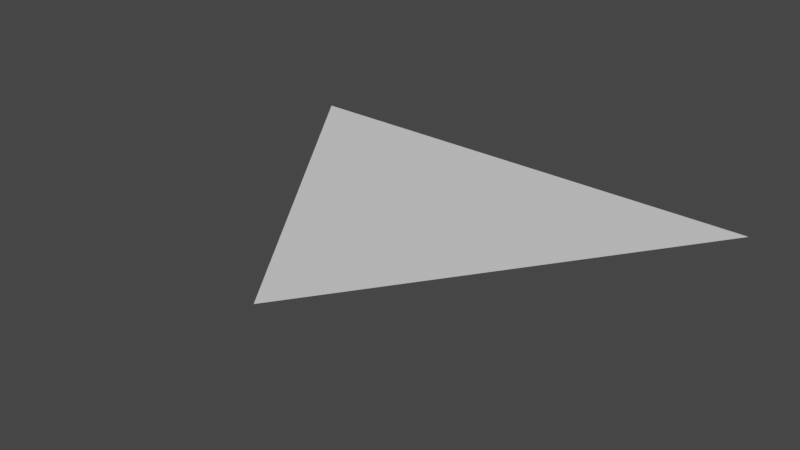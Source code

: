 # Source: Tr_jk_tR_wnoboczny.blend  (saved by Blender 2.92.15; exported with 4.5.12 LTS)
import bpy
from mathutils import Matrix  # noqa: F401  (used for matrix-valued properties, if any)

bpy.ops.wm.read_factory_settings(use_empty=True)
scene = bpy.context.scene
scene.name = 'Scene'

# ---- collections
col_collection = bpy.data.collections.new('Collection'); scene.collection.children.link(col_collection)

# ---- world
world_world = bpy.data.worlds.new('World'); scene.world = world_world
world_world.use_nodes = True; world_world.node_tree.nodes.clear()
_N = world_world.node_tree.nodes; _L = world_world.node_tree.links
n0 = _N.new('ShaderNodeOutputWorld'); n0.name = 'World Output'; n0.location = (300, 300)
n1 = _N.new('ShaderNodeBackground'); n1.name = 'Background'; n1.location = (10, 300)
n1.inputs[0].default_value = (0.05088, 0.05088, 0.05088, 1.0)
_L.new(n1.outputs[0], n0.inputs[0])
n0.is_active_output = True
world_world.color = (0.05088, 0.05088, 0.05088)
world_world.use_sun_shadow = False
world_world.sun_shadow_jitter_overblur = 0.0

# ---- meshes
me_plane = bpy.data.meshes.new('Plane')
me_plane.from_pydata([(-0.004616, 0.09061, 0.0), (-1.0, 1.52, 0.0), (1.0, 1.52, 0.0)], [], [(1, 2, 0)])
_uv = me_plane.uv_layers.new(name='UVMap')
_uv.uv.foreach_set('vector', [0.0, 0.0, 0.0, 0.0, 0.0, 0.0])
me_plane.use_remesh_fix_poles = True
me_plane.use_remesh_preserve_attributes = False
me_plane.use_mirror_vertex_groups = False
me_plane.update()

# ---- objects
ob_plane = bpy.data.objects.new('Plane', me_plane)

# ---- transforms, parenting, visibility, modifiers, constraints
ob_plane.location = (0.0, 0.0, 0.0)
ob_plane.lineart.crease_threshold = 0.0

# ---- collection membership
col_collection.objects.link(ob_plane)

# ---- scene / render settings (as saved in the file)
scene.frame_start = 1; scene.frame_end = 250; scene.frame_set(1)
scene.render.engine = 'BLENDER_EEVEE_NEXT'
scene.cycles.use_denoising = False
scene.cycles.samples = 128
scene.cycles.sampling_pattern = 'TABULATED_SOBOL'
scene.cycles.use_adaptive_sampling = False
scene.cycles.use_light_tree = False
scene.view_settings.view_transform = 'Filmic'
bpy.context.view_layer.update()

# ---- added for rendering (the .blend has no active camera and no usable light): camera, sun
cam_auto = bpy.data.cameras.new('AutoCamera')
cam_auto.lens = 50.0
cam_auto.sensor_width = 36.0
cam_auto.clip_end = 1000.0
ob_auto_camera = bpy.data.objects.new('AutoCamera', cam_auto)
scene.collection.objects.link(ob_auto_camera)
ob_auto_camera.location = (2.27464, -1.9241, 1.81971)
ob_auto_camera.rotation_euler = (1.09748, -7.21219e-08, 0.694738)
scene.camera = ob_auto_camera
light_auto_sun = bpy.data.lights.new('AutoSun', 'SUN')
light_auto_sun.energy = 3.0
light_auto_sun.angle = 0.0523599
ob_auto_sun = bpy.data.objects.new('AutoSun', light_auto_sun)
scene.collection.objects.link(ob_auto_sun)
ob_auto_sun.rotation_euler = (0.872665, 0.174533, 0.523599)
bpy.context.view_layer.update()
